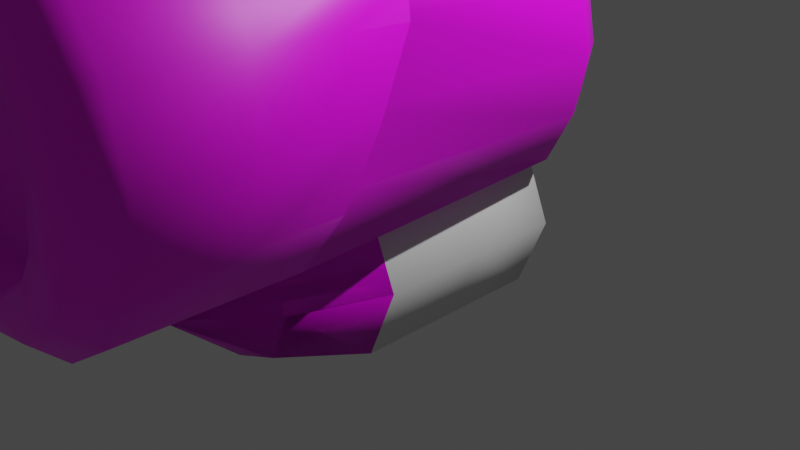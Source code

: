 # Source: MortarShell.blend  (saved by Blender 2.80.75; exported with 4.5.12 LTS)
import bpy
from mathutils import Matrix  # noqa: F401  (used for matrix-valued properties, if any)

bpy.ops.wm.read_factory_settings(use_empty=True)
scene = bpy.context.scene
scene.name = 'Scene'

# ---- collections
col_collection = bpy.data.collections.new('Collection'); scene.collection.children.link(col_collection)

# ---- images (referenced by path relative to the original .blend; pixels are not part of the script)
import os
ASSET_DIR = os.environ.get("B2B_ASSET_DIR", "")  # directory of the original .blend (textures are referenced by path, not embedded)
HERE = os.path.dirname(os.path.abspath(__file__))  # packed textures are extracted next to this script under _unpacked/

def load_image(name, relpath, width, height, colorspace="sRGB"):
    """Load a texture the original file referenced (path relative to the .blend, or extracted next to this script)."""
    p = next((c for c in (os.path.join(HERE, relpath), os.path.join(ASSET_DIR, relpath)) if relpath and os.path.exists(c)), "")
    if p:
        img = bpy.data.images.load(p, check_existing=True)
        img.name = name
    else:  # same state as the original file: an image datablock whose file is absent (Cycles renders it pink)
        img = bpy.data.images.new(name, width, height)
        img.source = "FILE"
        img.filepath = "//" + (relpath or name)
    img.colorspace_settings.name = colorspace
    return img
img_cannon_png = load_image('cannon.png', 'cannon.png', 1024, 1024, 'sRGB')
img_mortarshell_png = load_image('MortarShell.png', 'MortarShell.png', 1024, 1024, 'sRGB')

# ---- materials (node trees are filled in below, after node groups)
mat_cannon = bpy.data.materials.new('Cannon')
mat_cannon.use_transparent_shadow = False
mat_cannon.roughness = 0.5
mat_material = bpy.data.materials.new('Material')
mat_material.alpha_threshold = 0.0
mat_material.use_transparent_shadow = False
mat_material.line_color = (0.0, 0.0, 0.0, 1.0)

# ---- material node trees
mat_cannon.use_nodes = True; mat_cannon.node_tree.nodes.clear()
_N = mat_cannon.node_tree.nodes; _L = mat_cannon.node_tree.links
n0 = _N.new('ShaderNodeOutputMaterial'); n0.name = 'Material Output'; n0.location = (300, 300)
n1 = _N.new('ShaderNodeBsdfPrincipled'); n1.name = 'Principled BSDF'; n1.location = (10, 300)
n1.distribution = 'GGX'
n1.subsurface_method = 'BURLEY'
n1.inputs[3].default_value = 1.45
n1.inputs[27].default_value = (0.0, 0.0, 0.0, 1.0)
n1.inputs[28].default_value = 1.0
n2 = _N.new('ShaderNodeNormalMap'); n2.name = 'Normal Map'; n2.location = (-300, -300)
n2.label = 'Normal/Map'
n2.inputs[0].default_value = 0.14
n3 = _N.new('ShaderNodeTexImage'); n3.name = 'Image Texture'; n3.location = (-300, 600)
n3.image = img_cannon_png
_L.new(n1.outputs[0], n0.inputs[0])
_L.new(n2.outputs[0], n1.inputs[5])
_L.new(n3.outputs[0], n1.inputs[0])
n0.is_active_output = True
mat_material.use_nodes = True; mat_material.node_tree.nodes.clear()
_N = mat_material.node_tree.nodes; _L = mat_material.node_tree.links
n0 = _N.new('ShaderNodeOutputMaterial'); n0.name = 'Material Output'; n0.location = (300, 300)
n1 = _N.new('ShaderNodeBsdfPrincipled'); n1.name = 'Principled BSDF'; n1.location = (10, 300)
n1.distribution = 'GGX'
n1.subsurface_method = 'BURLEY'
n1.inputs[2].default_value = 0.4
n1.inputs[3].default_value = 1.45
n1.inputs[27].default_value = (0.0, 0.0, 0.0, 1.0)
n1.inputs[28].default_value = 1.0
n2 = _N.new('ShaderNodeTexImage'); n2.name = 'Image Texture'; n2.location = (-280, 280)
n2.image = img_mortarshell_png
_L.new(n1.outputs[0], n0.inputs[0])
_L.new(n2.outputs[0], n1.inputs[0])
n0.is_active_output = True

# ---- world
world_world = bpy.data.worlds.new('World'); scene.world = world_world
world_world.use_nodes = True; world_world.node_tree.nodes.clear()
_N = world_world.node_tree.nodes; _L = world_world.node_tree.links
n0 = _N.new('ShaderNodeOutputWorld'); n0.name = 'World Output'; n0.location = (300, 300)
n1 = _N.new('ShaderNodeBackground'); n1.name = 'Background'; n1.location = (10, 300)
n1.inputs[0].default_value = (0.05088, 0.05088, 0.05088, 1.0)
_L.new(n1.outputs[0], n0.inputs[0])
n0.is_active_output = True
world_world.color = (0.05088, 0.05088, 0.05088)
world_world.use_sun_shadow = False
world_world.sun_shadow_jitter_overblur = 0.0

# ---- cameras
cam_camera = bpy.data.cameras.new('Camera')
cam_camera.clip_end = 100.0
cam_camera.ortho_scale = 7.314

# ---- lights
light_light = bpy.data.lights.new('Light', 'POINT')
light_light.transmission_factor = 0.0
light_light.energy = 1000.0
light_light.shadow_soft_size = 0.1
light_light.shadow_maximum_resolution = 0.006
light_light.use_absolute_resolution = True

# ---- meshes
me_cylinder = bpy.data.meshes.new('Cylinder')
me_cylinder.from_pydata([(3.885e-09, -1.087, -1.087), (-0.7686, 1.0, -0.7686), (0.7686, -1.087, -0.7686), (-1.087, 1.0, -7.52e-08), (1.087, -1.087, 1.286e-07), (-0.7686, 1.0, 0.7686), (0.7686, -1.087, 0.7686), (-1.105e-07, 1.0, 1.087), (-9.114e-08, -1.087, 1.087), (0.7686, 1.0, 0.7686), (-0.7686, -1.087, 0.7686), (1.087, 1.0, -1.041e-08), (-1.087, -1.087, -9.713e-10), (0.7686, 1.0, -0.7686), (-0.7686, -1.087, -0.7686), (-1.55e-08, 1.0, -1.087), (-7.352e-09, -2.03, -0.7301), (0.5163, -2.03, -0.5163), (0.7301, -2.03, 1.045e-07), (0.5163, -2.03, 0.5163), (-7.118e-08, -2.03, 0.7301), (-0.5163, -2.03, 0.5163), (-0.7301, -2.03, 1.743e-08), (-0.5163, -2.03, -0.5163), (-4.182e-08, -2.854, -9.68e-08), (3.885e-09, -1.192e-07, -1.087), (0.7686, 0.0, -0.7686), (1.087, 0.0, 6.381e-08), (0.7686, 1.192e-07, 0.7686), (-9.114e-08, 1.192e-07, 1.087), (-0.7686, 0.0, 0.7686), (-1.087, 0.0, -9.713e-10), (-0.7686, 0.0, -0.7686)], [], [(32, 31, 3, 1), (26, 25, 15, 13), (25, 32, 1, 15), (31, 30, 5, 3), (27, 26, 13, 11), (29, 28, 9, 7), (3, 5, 7, 9, 11, 13, 15, 1), (28, 27, 11, 9), (2, 4, 18, 17), (12, 14, 23, 22), (16, 24, 23), (6, 8, 20, 19), (10, 12, 22, 21), (20, 24, 19), (18, 24, 17), (22, 24, 21), (8, 10, 21, 20), (14, 0, 16, 23), (0, 2, 17, 16), (4, 6, 19, 18), (19, 24, 18), (17, 24, 16), (21, 24, 20), (23, 24, 22), (30, 29, 7, 5), (14, 32, 25, 0), (12, 31, 32, 14), (10, 30, 31, 12), (8, 29, 30, 10), (6, 28, 29, 8), (4, 27, 28, 6), (2, 26, 27, 4), (0, 25, 26, 2)])
me_cylinder.polygons.foreach_set('use_smooth', [True] * 33)
_uv = me_cylinder.uv_layers.new(name='UVMap')
_uv.uv.foreach_set('vector', [0.125, 0.75, 0.25, 0.75, 0.25, 0.75, 0.125, 0.75, 0.875, 0.75, 1.0, 0.75, 1.0, 0.75, 0.875, 0.75, 0.0, 0.75, 0.125, 0.75, 0.125, 0.75, 0.0, 0.75, 0.25, 0.75, 0.375, 0.75, 0.375, 0.75, 0.25, 0.75, 0.75, 0.75, 0.875, 0.75, 0.875, 0.75, 0.75, 0.75, 0.5, 0.75, 0.625, 0.75, 0.625, 0.75, 0.5, 0.75, 0.25, 0.75, 0.375, 0.75, 0.5, 0.75, 0.625, 0.75, 0.75, 0.75, 0.875, 0.75, 0.0, 0.75, 0.125, 0.75, 0.625, 0.75, 0.75, 0.75, 0.75, 0.75, 0.625, 0.75, 0.875, 0.5, 0.75, 0.5, 0.75, 0.5, 0.875, 0.5, 0.25, 0.5, 0.125, 0.5, 0.125, 0.5, 0.25, 0.5, 0.75, 0.49, 0.75, 0.25, 0.5803, 0.4197, 0.625, 0.5, 0.5, 0.5, 0.5, 0.5, 0.625, 0.5, 0.375, 0.5, 0.25, 0.5, 0.25, 0.5, 0.375, 0.5, 0.75, 0.01, 0.75, 0.25, 0.9197, 0.08029, 0.99, 0.25, 0.75, 0.25, 0.9197, 0.4197, 0.51, 0.25, 0.75, 0.25, 0.5803, 0.08029, 0.5, 0.5, 0.375, 0.5, 0.375, 0.5, 0.5, 0.5, 0.125, 0.5, 0.0, 0.5, 0.0, 0.5, 0.125, 0.5, 1.0, 0.5, 0.875, 0.5, 0.875, 0.5, 1.0, 0.5, 0.75, 0.5, 0.625, 0.5, 0.625, 0.5, 0.75, 0.5, 0.9197, 0.08029, 0.75, 0.25, 0.99, 0.25, 0.9197, 0.4197, 0.75, 0.25, 0.75, 0.49, 0.5803, 0.08029, 0.75, 0.25, 0.75, 0.01, 0.5803, 0.4197, 0.75, 0.25, 0.51, 0.25, 0.375, 0.75, 0.5, 0.75, 0.5, 0.75, 0.375, 0.75, 0.125, 0.5, 0.125, 0.75, 0.0, 0.75, 0.0, 0.5, 0.25, 0.5, 0.25, 0.75, 0.125, 0.75, 0.125, 0.5, 0.375, 0.5, 0.375, 0.75, 0.25, 0.75, 0.25, 0.5, 0.5, 0.5, 0.5, 0.75, 0.375, 0.75, 0.375, 0.5, 0.625, 0.5, 0.625, 0.75, 0.5, 0.75, 0.5, 0.5, 0.75, 0.5, 0.75, 0.75, 0.625, 0.75, 0.625, 0.5, 0.875, 0.5, 0.875, 0.75, 0.75, 0.75, 0.75, 0.5, 1.0, 0.5, 1.0, 0.75, 0.875, 0.75, 0.875, 0.5])
me_cylinder.use_remesh_preserve_volume = False
me_cylinder.use_remesh_preserve_attributes = False
me_cylinder.use_mirror_vertex_groups = False
me_cylinder.update()
me_cylinder_001 = bpy.data.meshes.new('Cylinder.001')
me_cylinder_001.from_pydata([(0.7122, -3.974, 0.4015), (0.302, 1.464, 1.044), (1.316, -3.974, 0.8049), (0.5913, 1.464, 1.238), (1.719, -3.974, 1.409), (0.7846, 1.464, 1.527), (1.861, -3.974, 2.121), (0.8525, 1.464, 1.868), (1.719, -3.974, 2.833), (0.7846, 1.464, 2.21), (1.316, -3.974, 3.437), (0.5913, 1.464, 2.499), (0.7122, -3.974, 3.84), (0.302, 1.464, 2.692), (0.6096, -4.261, 0.649), (1.126, -4.261, 0.9943), (1.472, -4.261, 1.511), (1.593, -4.261, 2.121), (1.472, -4.261, 2.73), (1.126, -4.261, 3.247), (0.6096, -4.261, 3.592), (0.4531, -3.903, 1.027), (0.8372, -3.903, 1.284), (1.094, -3.903, 1.668), (1.184, -3.903, 2.121), (1.094, -3.903, 2.574), (0.8372, -3.903, 2.958), (0.4531, -3.903, 3.215), (0.5578, 0.9021, 0.4268), (1.125, 0.8969, 0.7399), (1.402, 0.9021, 1.271), (1.521, 0.9021, 1.868), (1.402, 0.9021, 2.465), (1.064, 0.9021, 2.972), (0.5578, 0.9021, 3.31), (0.4712, 1.271, 0.6359), (0.904, 1.271, 0.9251), (1.193, 1.271, 1.358), (1.295, 1.271, 1.868), (1.193, 1.271, 2.379), (0.904, 1.271, 2.811), (0.4712, 1.271, 3.101), (0.4957, -4.362, 0.924), (0.4531, -4.285, 1.027), (0.916, -4.362, 1.205), (0.8372, -4.285, 1.284), (1.197, -4.362, 1.625), (1.094, -4.285, 1.668), (1.295, -4.362, 2.121), (1.184, -4.285, 2.121), (1.197, -4.362, 2.616), (1.094, -4.285, 2.574), (0.916, -4.362, 3.037), (0.8372, -4.285, 2.958), (0.4957, -4.362, 3.318), (0.4531, -4.285, 3.215), (1.316, -2.271, 0.7698), (1.108, -0.9812, 3.204), (1.412, -1.506, 2.702), (1.515, -1.931, 2.047), (1.409, -2.173, 1.372), (1.719, -2.173, 1.372), (1.861, -1.931, 2.047), (1.719, -1.506, 2.702), (0.6915, -2.283, 0.4103), (0.6013, -0.9345, 3.577), (0.7018, -3.129, 0.4059), (1.719, -3.043, 1.382), (1.861, -2.976, 2.084), (1.719, -2.907, 2.793), (0.6567, -2.822, 3.834), (1.316, -3.108, 0.7874), (1.212, -2.837, 3.455), (-1.421e-14, -3.974, 0.2598), (-1.421e-14, 1.464, 0.9766), (-0.7122, -3.974, 0.4015), (-0.302, 1.464, 1.044), (-1.316, -3.974, 0.8049), (-0.5913, 1.464, 1.238), (-1.719, -3.974, 1.409), (-0.7846, 1.464, 1.527), (-1.861, -3.974, 2.121), (-0.8525, 1.464, 1.868), (-1.719, -3.974, 2.833), (-0.7846, 1.464, 2.21), (-1.316, -3.974, 3.437), (-0.5913, 1.464, 2.499), (-0.7122, -3.974, 3.84), (-0.302, 1.464, 2.692), (-1.421e-14, -3.974, 3.982), (-1.421e-14, 1.464, 2.76), (-1.421e-14, -4.261, 0.5278), (-0.6096, -4.261, 0.649), (-1.126, -4.261, 0.9943), (-1.472, -4.261, 1.511), (-1.593, -4.261, 2.121), (-1.472, -4.261, 2.73), (-1.126, -4.261, 3.247), (-0.6096, -4.261, 3.592), (-1.421e-14, -4.261, 3.714), (-1.421e-14, -3.903, 0.9367), (-0.4531, -3.903, 1.027), (-0.8372, -3.903, 1.284), (-1.094, -3.903, 1.668), (-1.184, -3.903, 2.121), (-1.094, -3.903, 2.574), (-0.8372, -3.903, 2.958), (-0.4531, -3.903, 3.215), (-1.421e-14, -3.903, 3.305), (-1.421e-14, 0.9021, 0.3081), (-0.5578, 0.9021, 0.4268), (-1.125, 0.8969, 0.7399), (-1.402, 0.9021, 1.271), (-1.521, 0.9021, 1.868), (-1.402, 0.9021, 2.465), (-1.064, 0.9021, 2.972), (-0.5578, 0.9021, 3.31), (-1.42e-14, 0.9021, 3.428), (-0.4712, 1.271, 0.6359), (-1.421e-14, 1.271, 0.5344), (-0.904, 1.271, 0.9251), (-1.193, 1.271, 1.358), (-1.295, 1.271, 1.868), (-1.193, 1.271, 2.379), (-0.904, 1.271, 2.811), (-0.4712, 1.271, 3.101), (-1.421e-14, 1.271, 3.202), (-1.421e-14, -4.285, 0.9367), (-1.421e-14, -4.362, 0.8254), (-0.4957, -4.362, 0.924), (-0.4531, -4.285, 1.027), (-0.916, -4.362, 1.205), (-0.8372, -4.285, 1.284), (-1.197, -4.362, 1.625), (-1.094, -4.285, 1.668), (-1.295, -4.362, 2.121), (-1.184, -4.285, 2.121), (-1.197, -4.362, 2.616), (-1.094, -4.285, 2.574), (-0.916, -4.362, 3.037), (-0.8372, -4.285, 2.958), (-0.4957, -4.362, 3.318), (-0.4531, -4.285, 3.215), (-1.421e-14, -4.362, 3.416), (-1.421e-14, -4.285, 3.305), (-1.316, -2.271, 0.7698), (-1.108, -0.9812, 3.204), (-1.412, -1.506, 2.702), (-1.515, -1.931, 2.047), (-1.409, -2.173, 1.372), (-1.719, -2.173, 1.372), (-1.861, -1.931, 2.047), (-1.719, -1.506, 2.702), (-0.6915, -2.283, 0.4103), (-1.421e-14, -2.297, 0.2764), (-0.6013, -0.9345, 3.577), (-1.421e-14, -0.9278, 3.699), (-0.7018, -3.129, 0.4059), (-1.719, -3.043, 1.382), (-1.861, -2.976, 2.084), (-1.719, -2.907, 2.793), (-0.6567, -2.822, 3.834), (-1.412e-14, -2.819, 3.966), (-1.316, -3.108, 0.7874), (-1.212, -2.837, 3.455), (-1.421e-14, -3.136, 0.2681)], [], [(109, 119, 35, 28), (28, 35, 36, 29), (29, 36, 37, 30), (30, 37, 38, 31), (31, 38, 39, 32), (32, 39, 40, 33), (33, 40, 41, 34), (34, 41, 126, 117), (1, 74, 90, 13, 11, 9, 7, 5, 3), (0, 2, 15, 14), (10, 12, 20, 19), (6, 8, 18, 17), (2, 4, 16, 15), (12, 89, 99, 20), (73, 0, 14, 91), (8, 10, 19, 18), (4, 6, 17, 16), (45, 47, 23, 22), (47, 49, 24, 23), (49, 51, 25, 24), (51, 53, 26, 25), (53, 55, 27, 26), (55, 144, 108, 27), (42, 128, 91, 14), (52, 50, 18, 19), (54, 52, 19, 20), (143, 54, 20, 99), (43, 45, 22, 21), (44, 42, 14, 15), (46, 44, 15, 16), (48, 46, 16, 17), (50, 48, 17, 18), (70, 65, 156, 162), (72, 57, 65, 70), (69, 63, 57, 72), (68, 62, 63, 69), (67, 61, 62, 68), (71, 56, 61, 67), (66, 64, 56, 71), (165, 154, 64, 66), (74, 1, 35, 119), (1, 3, 36, 35), (3, 5, 37, 36), (5, 7, 38, 37), (7, 9, 39, 38), (9, 11, 40, 39), (11, 13, 41, 40), (13, 90, 126, 41), (128, 42, 43, 127), (42, 44, 45, 43), (44, 46, 47, 45), (46, 48, 49, 47), (48, 50, 51, 49), (50, 52, 53, 51), (52, 54, 55, 53), (54, 143, 144, 55), (59, 60, 30, 31), (58, 59, 31, 32), (57, 58, 32, 33), (60, 56, 29, 30), (127, 43, 21, 100), (108, 100, 21, 22, 23, 24, 25, 26, 27), (57, 63, 58), (63, 62, 59, 58), (62, 61, 60, 59), (61, 56, 60), (56, 64, 28, 29), (64, 154, 109, 28), (156, 65, 34, 117), (65, 57, 33, 34), (73, 165, 66, 0), (0, 66, 71, 2), (2, 71, 67, 4), (4, 67, 68, 6), (6, 68, 69, 8), (8, 69, 72, 10), (10, 72, 70, 12), (12, 70, 162, 89), (109, 110, 118, 119), (110, 111, 120, 118), (111, 112, 121, 120), (112, 113, 122, 121), (113, 114, 123, 122), (114, 115, 124, 123), (115, 116, 125, 124), (116, 117, 126, 125), (76, 78, 80, 82, 84, 86, 88, 90, 74), (75, 92, 93, 77), (85, 97, 98, 87), (81, 95, 96, 83), (77, 93, 94, 79), (87, 98, 99, 89), (73, 91, 92, 75), (83, 96, 97, 85), (79, 94, 95, 81), (132, 102, 103, 134), (134, 103, 104, 136), (136, 104, 105, 138), (138, 105, 106, 140), (140, 106, 107, 142), (142, 107, 108, 144), (129, 92, 91, 128), (139, 97, 96, 137), (141, 98, 97, 139), (143, 99, 98, 141), (130, 101, 102, 132), (131, 93, 92, 129), (133, 94, 93, 131), (135, 95, 94, 133), (137, 96, 95, 135), (161, 162, 156, 155), (164, 161, 155, 146), (160, 164, 146, 152), (159, 160, 152, 151), (158, 159, 151, 150), (163, 158, 150, 145), (157, 163, 145, 153), (165, 157, 153, 154), (74, 119, 118, 76), (76, 118, 120, 78), (78, 120, 121, 80), (80, 121, 122, 82), (82, 122, 123, 84), (84, 123, 124, 86), (86, 124, 125, 88), (88, 125, 126, 90), (128, 127, 130, 129), (129, 130, 132, 131), (131, 132, 134, 133), (133, 134, 136, 135), (135, 136, 138, 137), (137, 138, 140, 139), (139, 140, 142, 141), (141, 142, 144, 143), (148, 113, 112, 149), (147, 114, 113, 148), (146, 115, 114, 147), (149, 112, 111, 145), (127, 100, 101, 130), (108, 107, 106, 105, 104, 103, 102, 101, 100), (146, 147, 152), (152, 147, 148, 151), (151, 148, 149, 150), (150, 149, 145), (145, 111, 110, 153), (153, 110, 109, 154), (156, 117, 116, 155), (155, 116, 115, 146), (73, 75, 157, 165), (75, 77, 163, 157), (77, 79, 158, 163), (79, 81, 159, 158), (81, 83, 160, 159), (83, 85, 164, 160), (85, 87, 161, 164), (87, 89, 162, 161)])
me_cylinder_001.polygons.foreach_set('use_smooth', [True] * 156)
_uv = me_cylinder_001.uv_layers.new(name='UVMap')
_uv.uv.foreach_set('vector', [1.0, 0.9583, 1.0, 1.0, 0.9375, 1.0, 0.9375, 0.9583, 0.9375, 0.9583, 0.9375, 1.0, 0.875, 1.0, 0.875, 0.9583, 0.875, 0.9583, 0.875, 1.0, 0.8125, 1.0, 0.8125, 0.9583, 0.8125, 0.9583, 0.8125, 1.0, 0.75, 1.0, 0.75, 0.9583, 0.75, 0.9583, 0.75, 1.0, 0.6875, 1.0, 0.6875, 0.9583, 0.6875, 0.9583, 0.6875, 1.0, 0.625, 1.0, 0.625, 0.9583, 0.625, 0.9583, 0.625, 1.0, 0.5625, 1.0, 0.5625, 0.9583, 0.5625, 0.9583, 0.5625, 1.0, 0.5, 1.0, 0.5, 0.9583, 0.3114, 0.3982, 0.25, 0.4104, 0.25, 0.08956, 0.3114, 0.1018, 0.3634, 0.1366, 0.3982, 0.1886, 0.4104, 0.25, 0.3982, 0.3114, 0.3634, 0.3634, 0.9375, 0.5, 0.875, 0.5, 0.875, 0.5, 0.9375, 0.5, 0.625, 0.5, 0.5625, 0.5, 0.5625, 0.5, 0.625, 0.5, 0.75, 0.5, 0.6875, 0.5, 0.6875, 0.5, 0.75, 0.5, 0.875, 0.5, 0.8125, 0.5, 0.8125, 0.5, 0.875, 0.5, 0.5625, 0.5, 0.5, 0.5, 0.5, 0.5, 0.5625, 0.5, 1.0, 0.5, 0.9375, 0.5, 0.9375, 0.5, 1.0, 0.5, 0.6875, 0.5, 0.625, 0.5, 0.625, 0.5, 0.6875, 0.5, 0.8125, 0.5, 0.75, 0.5, 0.75, 0.5, 0.8125, 0.5, 0.8897, 0.3897, 0.9326, 0.3256, 0.9326, 0.3256, 0.8897, 0.3897, 0.9326, 0.3256, 0.9476, 0.25, 0.9476, 0.25, 0.9326, 0.3256, 0.9476, 0.25, 0.9326, 0.1744, 0.9326, 0.1744, 0.9476, 0.25, 0.9326, 0.1744, 0.8897, 0.1103, 0.8897, 0.1103, 0.9326, 0.1744, 0.8897, 0.1103, 0.8256, 0.06743, 0.8256, 0.06743, 0.8897, 0.1103, 0.8256, 0.06743, 0.75, 0.05239, 0.75, 0.05239, 0.8256, 0.06743, 0.83, 0.4432, 0.75, 0.4592, 0.75, 0.49, 0.8418, 0.4717, 0.8979, 0.1021, 0.9432, 0.17, 0.9717, 0.1582, 0.9197, 0.08029, 0.83, 0.05677, 0.8979, 0.1021, 0.9197, 0.08029, 0.8418, 0.02827, 0.75, 0.04085, 0.83, 0.05677, 0.8418, 0.02827, 0.75, 0.01, 0.8256, 0.4326, 0.8897, 0.3897, 0.8897, 0.3897, 0.8256, 0.4326, 0.8979, 0.3979, 0.83, 0.4432, 0.8418, 0.4717, 0.9197, 0.4197, 0.9432, 0.33, 0.8979, 0.3979, 0.9197, 0.4197, 0.9717, 0.3418, 0.9592, 0.25, 0.9432, 0.33, 0.9717, 0.3418, 0.99, 0.25, 0.9432, 0.17, 0.9592, 0.25, 0.99, 0.25, 0.9717, 0.1582, 0.5625, 0.6646, 0.5625, 0.8292, 0.5, 0.8282, 0.5, 0.6641, 0.625, 0.6649, 0.625, 0.8297, 0.5625, 0.8292, 0.5625, 0.6646, 0.6875, 0.6255, 0.6875, 0.7509, 0.625, 0.8297, 0.625, 0.6649, 0.75, 0.596, 0.75, 0.6921, 0.6875, 0.7509, 0.6875, 0.6255, 0.8125, 0.585, 0.8125, 0.67, 0.75, 0.6921, 0.75, 0.596, 0.875, 0.5808, 0.875, 0.6616, 0.8125, 0.67, 0.8125, 0.585, 0.9375, 0.58, 0.9375, 0.66, 0.875, 0.6616, 0.875, 0.5808, 1.0, 0.5788, 1.0, 0.6576, 0.9375, 0.66, 0.9375, 0.58, 0.25, 0.4104, 0.3114, 0.3982, 0.3418, 0.4717, 0.25, 0.49, 0.3114, 0.3982, 0.3634, 0.3634, 0.4197, 0.4197, 0.3418, 0.4717, 0.3634, 0.3634, 0.3982, 0.3114, 0.4717, 0.3418, 0.4197, 0.4197, 0.3982, 0.3114, 0.4104, 0.25, 0.49, 0.25, 0.4717, 0.3418, 0.4104, 0.25, 0.3982, 0.1886, 0.4717, 0.1582, 0.49, 0.25, 0.3982, 0.1886, 0.3634, 0.1366, 0.4197, 0.08029, 0.4717, 0.1582, 0.3634, 0.1366, 0.3114, 0.1018, 0.3418, 0.02827, 0.4197, 0.08029, 0.3114, 0.1018, 0.25, 0.08956, 0.25, 0.01, 0.3418, 0.02827, 0.75, 0.4592, 0.83, 0.4432, 0.8256, 0.4326, 0.75, 0.4476, 0.83, 0.4432, 0.8979, 0.3979, 0.8897, 0.3897, 0.8256, 0.4326, 0.8979, 0.3979, 0.9432, 0.33, 0.9326, 0.3256, 0.8897, 0.3897, 0.9432, 0.33, 0.9592, 0.25, 0.9476, 0.25, 0.9326, 0.3256, 0.9592, 0.25, 0.9432, 0.17, 0.9326, 0.1744, 0.9476, 0.25, 0.9432, 0.17, 0.8979, 0.1021, 0.8897, 0.1103, 0.9326, 0.1744, 0.8979, 0.1021, 0.83, 0.05677, 0.8256, 0.06743, 0.8897, 0.1103, 0.83, 0.05677, 0.75, 0.04085, 0.75, 0.05239, 0.8256, 0.06743, 0.75, 0.6921, 0.8125, 0.67, 0.8125, 0.9583, 0.75, 0.9583, 0.6875, 0.7509, 0.75, 0.6921, 0.75, 0.9583, 0.6875, 0.9583, 0.625, 0.8297, 0.6875, 0.7509, 0.6875, 0.9583, 0.625, 0.9583, 0.8125, 0.67, 0.875, 0.6616, 0.875, 0.9583, 0.8125, 0.9583, 0.75, 0.4476, 0.8256, 0.4326, 0.8256, 0.4326, 0.75, 0.4476, 0.75, 0.05239, 0.75, 0.4476, 0.8256, 0.4326, 0.8897, 0.3897, 0.9326, 0.3256, 0.9476, 0.25, 0.9326, 0.1744, 0.8897, 0.1103, 0.8256, 0.06743, 0.625, 0.8297, 0.6875, 0.7509, 0.6875, 0.7509, 0.6875, 0.7509, 0.75, 0.6921, 0.75, 0.6921, 0.6875, 0.7509, 0.75, 0.6921, 0.8125, 0.67, 0.8125, 0.67, 0.75, 0.6921, 0.8125, 0.67, 0.875, 0.6616, 0.8125, 0.67, 0.875, 0.6616, 0.9375, 0.66, 0.9375, 0.9583, 0.875, 0.9583, 0.9375, 0.66, 1.0, 0.6576, 1.0, 0.9583, 0.9375, 0.9583, 0.5, 0.8282, 0.5625, 0.8292, 0.5625, 0.9583, 0.5, 0.9583, 0.5625, 0.8292, 0.625, 0.8297, 0.625, 0.9583, 0.5625, 0.9583, 1.0, 0.5, 1.0, 0.5788, 0.9375, 0.58, 0.9375, 0.5, 0.9375, 0.5, 0.9375, 0.58, 0.875, 0.5808, 0.875, 0.5, 0.875, 0.5, 0.875, 0.5808, 0.8125, 0.585, 0.8125, 0.5, 0.8125, 0.5, 0.8125, 0.585, 0.75, 0.596, 0.75, 0.5, 0.75, 0.5, 0.75, 0.596, 0.6875, 0.6255, 0.6875, 0.5, 0.6875, 0.5, 0.6875, 0.6255, 0.625, 0.6649, 0.625, 0.5, 0.625, 0.5, 0.625, 0.6649, 0.5625, 0.6646, 0.5625, 0.5, 0.5625, 0.5, 0.5625, 0.6646, 0.5, 0.6641, 0.5, 0.5, 1.0, 0.9583, 0.9375, 0.9583, 0.9375, 1.0, 1.0, 1.0, 0.9375, 0.9583, 0.875, 0.9583, 0.875, 1.0, 0.9375, 1.0, 0.875, 0.9583, 0.8125, 0.9583, 0.8125, 1.0, 0.875, 1.0, 0.8125, 0.9583, 0.75, 0.9583, 0.75, 1.0, 0.8125, 1.0, 0.75, 0.9583, 0.6875, 0.9583, 0.6875, 1.0, 0.75, 1.0, 0.6875, 0.9583, 0.625, 0.9583, 0.625, 1.0, 0.6875, 1.0, 0.625, 0.9583, 0.5625, 0.9583, 0.5625, 1.0, 0.625, 1.0, 0.5625, 0.9583, 0.5, 0.9583, 0.5, 1.0, 0.5625, 1.0, 0.3114, 0.3982, 0.3634, 0.3634, 0.3982, 0.3114, 0.4104, 0.25, 0.3982, 0.1886, 0.3634, 0.1366, 0.3114, 0.1018, 0.25, 0.08956, 0.25, 0.4104, 0.9375, 0.5, 0.9375, 0.5, 0.875, 0.5, 0.875, 0.5, 0.625, 0.5, 0.625, 0.5, 0.5625, 0.5, 0.5625, 0.5, 0.75, 0.5, 0.75, 0.5, 0.6875, 0.5, 0.6875, 0.5, 0.875, 0.5, 0.875, 0.5, 0.8125, 0.5, 0.8125, 0.5, 0.5625, 0.5, 0.5625, 0.5, 0.5, 0.5, 0.5, 0.5, 1.0, 0.5, 1.0, 0.5, 0.9375, 0.5, 0.9375, 0.5, 0.6875, 0.5, 0.6875, 0.5, 0.625, 0.5, 0.625, 0.5, 0.8125, 0.5, 0.8125, 0.5, 0.75, 0.5, 0.75, 0.5, 0.8897, 0.3897, 0.8897, 0.3897, 0.9326, 0.3256, 0.9326, 0.3256, 0.9326, 0.3256, 0.9326, 0.3256, 0.9476, 0.25, 0.9476, 0.25, 0.9476, 0.25, 0.9476, 0.25, 0.9326, 0.1744, 0.9326, 0.1744, 0.9326, 0.1744, 0.9326, 0.1744, 0.8897, 0.1103, 0.8897, 0.1103, 0.8897, 0.1103, 0.8897, 0.1103, 0.8256, 0.06743, 0.8256, 0.06743, 0.8256, 0.06743, 0.8256, 0.06743, 0.75, 0.05239, 0.75, 0.05239, 0.83, 0.4432, 0.8418, 0.4717, 0.75, 0.49, 0.75, 0.4592, 0.8979, 0.1021, 0.9197, 0.08029, 0.9717, 0.1582, 0.9432, 0.17, 0.83, 0.05677, 0.8418, 0.02827, 0.9197, 0.08029, 0.8979, 0.1021, 0.75, 0.04085, 0.75, 0.01, 0.8418, 0.02827, 0.83, 0.05677, 0.8256, 0.4326, 0.8256, 0.4326, 0.8897, 0.3897, 0.8897, 0.3897, 0.8979, 0.3979, 0.9197, 0.4197, 0.8418, 0.4717, 0.83, 0.4432, 0.9432, 0.33, 0.9717, 0.3418, 0.9197, 0.4197, 0.8979, 0.3979, 0.9592, 0.25, 0.99, 0.25, 0.9717, 0.3418, 0.9432, 0.33, 0.9432, 0.17, 0.9717, 0.1582, 0.99, 0.25, 0.9592, 0.25, 0.5625, 0.6646, 0.5, 0.6641, 0.5, 0.8282, 0.5625, 0.8292, 0.625, 0.6649, 0.5625, 0.6646, 0.5625, 0.8292, 0.625, 0.8297, 0.6875, 0.6255, 0.625, 0.6649, 0.625, 0.8297, 0.6875, 0.7509, 0.75, 0.596, 0.6875, 0.6255, 0.6875, 0.7509, 0.75, 0.6921, 0.8125, 0.585, 0.75, 0.596, 0.75, 0.6921, 0.8125, 0.67, 0.875, 0.5808, 0.8125, 0.585, 0.8125, 0.67, 0.875, 0.6616, 0.9375, 0.58, 0.875, 0.5808, 0.875, 0.6616, 0.9375, 0.66, 1.0, 0.5788, 0.9375, 0.58, 0.9375, 0.66, 1.0, 0.6576, 0.25, 0.4104, 0.25, 0.49, 0.3418, 0.4717, 0.3114, 0.3982, 0.3114, 0.3982, 0.3418, 0.4717, 0.4197, 0.4197, 0.3634, 0.3634, 0.3634, 0.3634, 0.4197, 0.4197, 0.4717, 0.3418, 0.3982, 0.3114, 0.3982, 0.3114, 0.4717, 0.3418, 0.49, 0.25, 0.4104, 0.25, 0.4104, 0.25, 0.49, 0.25, 0.4717, 0.1582, 0.3982, 0.1886, 0.3982, 0.1886, 0.4717, 0.1582, 0.4197, 0.08029, 0.3634, 0.1366, 0.3634, 0.1366, 0.4197, 0.08029, 0.3418, 0.02827, 0.3114, 0.1018, 0.3114, 0.1018, 0.3418, 0.02827, 0.25, 0.01, 0.25, 0.08956, 0.75, 0.4592, 0.75, 0.4476, 0.8256, 0.4326, 0.83, 0.4432, 0.83, 0.4432, 0.8256, 0.4326, 0.8897, 0.3897, 0.8979, 0.3979, 0.8979, 0.3979, 0.8897, 0.3897, 0.9326, 0.3256, 0.9432, 0.33, 0.9432, 0.33, 0.9326, 0.3256, 0.9476, 0.25, 0.9592, 0.25, 0.9592, 0.25, 0.9476, 0.25, 0.9326, 0.1744, 0.9432, 0.17, 0.9432, 0.17, 0.9326, 0.1744, 0.8897, 0.1103, 0.8979, 0.1021, 0.8979, 0.1021, 0.8897, 0.1103, 0.8256, 0.06743, 0.83, 0.05677, 0.83, 0.05677, 0.8256, 0.06743, 0.75, 0.05239, 0.75, 0.04085, 0.75, 0.6921, 0.75, 0.9583, 0.8125, 0.9583, 0.8125, 0.67, 0.6875, 0.7509, 0.6875, 0.9583, 0.75, 0.9583, 0.75, 0.6921, 0.625, 0.8297, 0.625, 0.9583, 0.6875, 0.9583, 0.6875, 0.7509, 0.8125, 0.67, 0.8125, 0.9583, 0.875, 0.9583, 0.875, 0.6616, 0.75, 0.4476, 0.75, 0.4476, 0.8256, 0.4326, 0.8256, 0.4326, 0.75, 0.05239, 0.8256, 0.06743, 0.8897, 0.1103, 0.9326, 0.1744, 0.9476, 0.25, 0.9326, 0.3256, 0.8897, 0.3897, 0.8256, 0.4326, 0.75, 0.4476, 0.625, 0.8297, 0.6875, 0.7509, 0.6875, 0.7509, 0.6875, 0.7509, 0.6875, 0.7509, 0.75, 0.6921, 0.75, 0.6921, 0.75, 0.6921, 0.75, 0.6921, 0.8125, 0.67, 0.8125, 0.67, 0.8125, 0.67, 0.8125, 0.67, 0.875, 0.6616, 0.875, 0.6616, 0.875, 0.9583, 0.9375, 0.9583, 0.9375, 0.66, 0.9375, 0.66, 0.9375, 0.9583, 1.0, 0.9583, 1.0, 0.6576, 0.5, 0.8282, 0.5, 0.9583, 0.5625, 0.9583, 0.5625, 0.8292, 0.5625, 0.8292, 0.5625, 0.9583, 0.625, 0.9583, 0.625, 0.8297, 1.0, 0.5, 0.9375, 0.5, 0.9375, 0.58, 1.0, 0.5788, 0.9375, 0.5, 0.875, 0.5, 0.875, 0.5808, 0.9375, 0.58, 0.875, 0.5, 0.8125, 0.5, 0.8125, 0.585, 0.875, 0.5808, 0.8125, 0.5, 0.75, 0.5, 0.75, 0.596, 0.8125, 0.585, 0.75, 0.5, 0.6875, 0.5, 0.6875, 0.6255, 0.75, 0.596, 0.6875, 0.5, 0.625, 0.5, 0.625, 0.6649, 0.6875, 0.6255, 0.625, 0.5, 0.5625, 0.5, 0.5625, 0.6646, 0.625, 0.6649, 0.5625, 0.5, 0.5, 0.5, 0.5, 0.6641, 0.5625, 0.6646])
me_cylinder_001.materials.append(mat_cannon)
me_cylinder_001.use_remesh_preserve_volume = False
me_cylinder_001.use_remesh_preserve_attributes = False
me_cylinder_001.use_mirror_vertex_groups = False
me_cylinder_001.update()
me_cylinder_001.normals_split_custom_set([tuple(v) for v in zip(*[iter([5.189e-09, 0.2687, -0.9632, 0.0, 0.7355, -0.6775, 0.2497, 0.7442, -0.6195, 0.3411, 0.2845, -0.896, 0.3411, 0.2845, -0.896, 0.2497, 0.7442, -0.6195, 0.4608, 0.7571, -0.4631, 0.7106, 0.2996, -0.6366, 0.7106, 0.2996, -0.6366, 0.4608, 0.7571, -0.4631, 0.6209, 0.7458, -0.2414, 0.9166, 0.2824, -0.283, 0.9166, 0.2824, -0.283, 0.6209, 0.7458, -0.2414, 0.6769, 0.7361, 5.142e-08, 0.9645, 0.264, -0.004357, 0.9645, 0.264, -0.004357, 0.6769, 0.7361, 5.142e-08, 0.6254, 0.7361, 0.259, 0.896, 0.2821, 0.3428, 0.896, 0.2821, 0.3428, 0.6254, 0.7361, 0.259, 0.4786, 0.7361, 0.4786, 0.6906, 0.3095, 0.6537, 0.6906, 0.3095, 0.6537, 0.4786, 0.7361, 0.4786, 0.2639, 0.7363, 0.623, 0.3752, 0.3291, 0.8666, 0.3752, 0.3291, 0.8666, 0.2639, 0.7363, 0.623, 0.0, 0.7355, 0.6775, 1.012e-08, 0.3344, 0.9424, 0.08947, 0.9737, -0.2095, -4.512e-10, 0.9729, -0.2312, 0.0, 0.9729, 0.2312, 0.08947, 0.9737, 0.2095, 0.1619, 0.9734, 0.1619, 0.2115, 0.9734, 0.08762, 0.2289, 0.9734, -2.195e-08, 0.2115, 0.9734, -0.08762, 0.1619, 0.9734, -0.1619, 0.3544, -0.3507, -0.8669, 0.6576, -0.3562, -0.6638, 0.3984, -0.8262, -0.3984, 0.2156, -0.8262, -0.5205, 0.6647, -0.333, 0.6688, 0.3641, -0.3405, 0.8669, 0.2156, -0.8262, 0.5205, 0.3984, -0.8262, 0.3984, 0.9361, -0.3518, 0.002266, 0.8643, -0.3401, 0.3707, 0.5205, -0.8262, 0.2156, 0.5634, -0.8262, -4.505e-08, 0.6576, -0.3562, -0.6638, 0.8633, -0.3568, -0.3568, 0.5205, -0.8262, -0.2156, 0.3984, -0.8262, -0.3984, 0.3641, -0.3405, 0.8669, 5.697e-08, -0.3455, 0.9384, -1.251e-09, -0.8262, 0.5634, 0.2156, -0.8262, 0.5205, 0.0, -0.348, -0.9375, 0.3544, -0.3507, -0.8669, 0.2156, -0.8262, -0.5205, 2.503e-09, -0.8262, -0.5634, 0.8643, -0.3401, 0.3707, 0.6647, -0.333, 0.6688, 0.3984, -0.8262, 0.3984, 0.5205, -0.8262, 0.2156, 0.8633, -0.3568, -0.3568, 0.9361, -0.3518, 0.002266, 0.5634, -0.8262, -4.505e-08, 0.5205, -0.8262, -0.2156, -0.6174, -0.4876, 0.6174, -0.8066, -0.4876, 0.3341, -0.6894, -0.6657, 0.2856, -0.5276, -0.6657, 0.5276, -0.8066, -0.4876, 0.3341, -0.8731, -0.4876, 3.091e-08, -0.7462, -0.6657, 6.585e-08, -0.6894, -0.6657, 0.2856, -0.8731, -0.4876, 3.091e-08, -0.8066, -0.4876, -0.3341, -0.6894, -0.6657, -0.2856, -0.7462, -0.6657, 6.585e-08, -0.8066, -0.4876, -0.3341, -0.6174, -0.4876, -0.6174, -0.5276, -0.6657, -0.5276, -0.6894, -0.6657, -0.2856, -0.6174, -0.4876, -0.6174, -0.3341, -0.4876, -0.8066, -0.2856, -0.6657, -0.6894, -0.5276, -0.6657, -0.5276, -0.3341, -0.4876, -0.8066, -5.151e-09, -0.4876, -0.8731, -6.883e-15, -0.6657, -0.7462, -0.2856, -0.6657, -0.6894, -0.03239, -0.9964, 0.07819, -2.643e-09, -0.9964, 0.08464, 2.503e-09, -0.8262, -0.5634, 0.2156, -0.8262, -0.5205, -0.05985, -0.9964, -0.05985, -0.07819, -0.9964, -0.03239, 0.5205, -0.8262, 0.2156, 0.3984, -0.8262, 0.3984, -0.03239, -0.9964, -0.07819, -0.05985, -0.9964, -0.05985, 0.3984, -0.8262, 0.3984, 0.2156, -0.8262, 0.5205, -2.643e-09, -0.9964, -0.08464, -0.03239, -0.9964, -0.07819, 0.2156, -0.8262, 0.5205, -1.251e-09, -0.8262, 0.5634, -0.3341, -0.4876, 0.8066, -0.6174, -0.4876, 0.6174, -0.5276, -0.6657, 0.5276, -0.2856, -0.6657, 0.6894, -0.05985, -0.9964, 0.05985, -0.03239, -0.9964, 0.07819, 0.2156, -0.8262, -0.5205, 0.3984, -0.8262, -0.3984, -0.07819, -0.9964, 0.03239, -0.05985, -0.9964, 0.05985, 0.3984, -0.8262, -0.3984, 0.5205, -0.8262, -0.2156, -0.08464, -0.9964, 7.93e-09, -0.07819, -0.9964, 0.03239, 0.5205, -0.8262, -0.2156, 0.5634, -0.8262, -4.505e-08, -0.07819, -0.9964, -0.03239, -0.08464, -0.9964, 7.93e-09, 0.5634, -0.8262, -4.505e-08, 0.5205, -0.8262, 0.2156, 0.3872, 0.08127, 0.9184, 0.3956, 0.1375, 0.9081, 4.843e-09, 0.1438, 0.9896, 5.374e-08, 0.07693, 0.997, 0.6752, 0.07747, 0.7336, 0.7265, 0.1393, 0.6729, 0.3956, 0.1375, 0.9081, 0.3872, 0.08127, 0.9184, 0.9049, 0.03981, 0.4238, 0.7539, 0.6569, 0.01038, 0.7265, 0.1393, 0.6729, 0.6752, 0.07747, 0.7336, 1.0, 0.001579, -0.000669, 0.7749, 0.5815, -0.2479, 0.7539, 0.6569, 0.01038, 0.9049, 0.03981, 0.4238, 0.9223, -0.008694, -0.3863, 0.6847, 0.5851, -0.4346, 0.7749, 0.5815, -0.2479, 1.0, 0.001579, -0.000669, 0.6942, -0.007587, -0.7197, 0.7198, 0.07927, -0.6897, 0.6847, 0.5851, -0.4346, 0.9223, -0.008694, -0.3863, 0.3662, 0.002676, -0.9305, 0.3547, 0.01012, -0.9349, 0.7198, 0.07927, -0.6897, 0.6942, -0.007587, -0.7197, 4.834e-09, 0.008761, -1.0, 0.0, 0.01024, -0.9999, 0.3547, 0.01012, -0.9349, 0.3662, 0.002676, -0.9305, -4.512e-10, 0.9729, -0.2312, 0.08947, 0.9737, -0.2095, 0.2497, 0.7442, -0.6195, 0.0, 0.7355, -0.6775, 0.08947, 0.9737, -0.2095, 0.1619, 0.9734, -0.1619, 0.4608, 0.7571, -0.4631, 0.2497, 0.7442, -0.6195, 0.1619, 0.9734, -0.1619, 0.2115, 0.9734, -0.08762, 0.6209, 0.7458, -0.2414, 0.4608, 0.7571, -0.4631, 0.2115, 0.9734, -0.08762, 0.2289, 0.9734, -2.195e-08, 0.6769, 0.7361, 5.142e-08, 0.6209, 0.7458, -0.2414, 0.2289, 0.9734, -2.195e-08, 0.2115, 0.9734, 0.08762, 0.6254, 0.7361, 0.259, 0.6769, 0.7361, 5.142e-08, 0.2115, 0.9734, 0.08762, 0.1619, 0.9734, 0.1619, 0.4786, 0.7361, 0.4786, 0.6254, 0.7361, 0.259, 0.1619, 0.9734, 0.1619, 0.08947, 0.9737, 0.2095, 0.2639, 0.7363, 0.623, 0.4786, 0.7361, 0.4786, 0.08947, 0.9737, 0.2095, 0.0, 0.9729, 0.2312, 0.0, 0.7355, 0.6775, 0.2639, 0.7363, 0.623, -2.643e-09, -0.9964, 0.08464, -0.03239, -0.9964, 0.07819, -0.3341, -0.4876, 0.8066, -7.727e-09, -0.4876, 0.8731, -0.03239, -0.9964, 0.07819, -0.05985, -0.9964, 0.05985, -0.6174, -0.4876, 0.6174, -0.3341, -0.4876, 0.8066, -0.05985, -0.9964, 0.05985, -0.07819, -0.9964, 0.03239, -0.8066, -0.4876, 0.3341, -0.6174, -0.4876, 0.6174, -0.07819, -0.9964, 0.03239, -0.08464, -0.9964, 7.93e-09, -0.8731, -0.4876, 3.091e-08, -0.8066, -0.4876, 0.3341, -0.08464, -0.9964, 7.93e-09, -0.07819, -0.9964, -0.03239, -0.8066, -0.4876, -0.3341, -0.8731, -0.4876, 3.091e-08, -0.07819, -0.9964, -0.03239, -0.05985, -0.9964, -0.05985, -0.6174, -0.4876, -0.6174, -0.8066, -0.4876, -0.3341, -0.05985, -0.9964, -0.05985, -0.03239, -0.9964, -0.07819, -0.3341, -0.4876, -0.8066, -0.6174, -0.4876, -0.6174, -0.03239, -0.9964, -0.07819, -2.643e-09, -0.9964, -0.08464, -5.151e-09, -0.4876, -0.8731, -0.3341, -0.4876, -0.8066, 0.6383, 0.6773, -0.3658, 0.641, 0.6893, -0.3376, 0.9166, 0.2824, -0.283, 0.9645, 0.264, -0.004357, 0.6835, 0.6472, -0.3376, 0.6383, 0.6773, -0.3658, 0.9645, 0.264, -0.004357, 0.896, 0.2821, 0.3428, 0.7265, 0.1393, 0.6729, 0.6835, 0.6472, -0.3376, 0.896, 0.2821, 0.3428, 0.6906, 0.3095, 0.6537, 0.641, 0.6893, -0.3376, 0.7198, 0.07927, -0.6897, 0.7106, 0.2996, -0.6366, 0.9166, 0.2824, -0.283, -7.727e-09, -0.4876, 0.8731, -0.3341, -0.4876, 0.8066, -0.2856, -0.6657, 0.6894, 0.0, -0.6657, 0.7462, -6.883e-15, -0.6657, -0.7462, 0.0, -0.6657, 0.7462, -0.2856, -0.6657, 0.6894, -0.5276, -0.6657, 0.5276, -0.6894, -0.6657, 0.2856, -0.7462, -0.6657, 6.585e-08, -0.6894, -0.6657, -0.2856, -0.5276, -0.6657, -0.5276, -0.2856, -0.6657, -0.6894, 0.7265, 0.1393, 0.6729, 0.7539, 0.6569, 0.01038, 0.6835, 0.6472, -0.3376, 0.7539, 0.6569, 0.01038, 0.7749, 0.5815, -0.2479, 0.6383, 0.6773, -0.3658, 0.6835, 0.6472, -0.3376, 0.7749, 0.5815, -0.2479, 0.6847, 0.5851, -0.4346, 0.641, 0.6893, -0.3376, 0.6383, 0.6773, -0.3658, 0.6847, 0.5851, -0.4346, 0.7198, 0.07927, -0.6897, 0.641, 0.6893, -0.3376, 0.7198, 0.07927, -0.6897, 0.3547, 0.01012, -0.9349, 0.3411, 0.2845, -0.896, 0.7106, 0.2996, -0.6366, 0.3547, 0.01012, -0.9349, 0.0, 0.01024, -0.9999, 5.189e-09, 0.2687, -0.9632, 0.3411, 0.2845, -0.896, 4.843e-09, 0.1438, 0.9896, 0.3956, 0.1375, 0.9081, 0.3752, 0.3291, 0.8666, 1.012e-08, 0.3344, 0.9424, 0.3956, 0.1375, 0.9081, 0.7265, 0.1393, 0.6729, 0.6906, 0.3095, 0.6537, 0.3752, 0.3291, 0.8666, 0.0, -0.348, -0.9375, 4.834e-09, 0.008761, -1.0, 0.3662, 0.002676, -0.9305, 0.3544, -0.3507, -0.8669, 0.3544, -0.3507, -0.8669, 0.3662, 0.002676, -0.9305, 0.6942, -0.007587, -0.7197, 0.6576, -0.3562, -0.6638, 0.6576, -0.3562, -0.6638, 0.6942, -0.007587, -0.7197, 0.9223, -0.008694, -0.3863, 0.8633, -0.3568, -0.3568, 0.8633, -0.3568, -0.3568, 0.9223, -0.008694, -0.3863, 1.0, 0.001579, -0.000669, 0.9361, -0.3518, 0.002266, 0.9361, -0.3518, 0.002266, 1.0, 0.001579, -0.000669, 0.9049, 0.03981, 0.4238, 0.8643, -0.3401, 0.3707, 0.8643, -0.3401, 0.3707, 0.9049, 0.03981, 0.4238, 0.6752, 0.07747, 0.7336, 0.6647, -0.333, 0.6688, 0.6647, -0.333, 0.6688, 0.6752, 0.07747, 0.7336, 0.3872, 0.08127, 0.9184, 0.3641, -0.3405, 0.8669, 0.3641, -0.3405, 0.8669, 0.3872, 0.08127, 0.9184, 5.374e-08, 0.07693, 0.997, 5.697e-08, -0.3455, 0.9384, 5.189e-09, 0.2687, -0.9632, -0.3411, 0.2845, -0.896, -0.2497, 0.7442, -0.6195, 0.0, 0.7355, -0.6775, -0.3411, 0.2845, -0.896, -0.7106, 0.2996, -0.6366, -0.4608, 0.7571, -0.4631, -0.2497, 0.7442, -0.6195, -0.7106, 0.2996, -0.6366, -0.9166, 0.2824, -0.283, -0.6209, 0.7458, -0.2414, -0.4608, 0.7571, -0.4631, -0.9166, 0.2824, -0.283, -0.9645, 0.264, -0.004357, -0.6769, 0.7361, 3.985e-08, -0.6209, 0.7458, -0.2414, -0.9645, 0.264, -0.004357, -0.896, 0.2821, 0.3428, -0.6254, 0.7361, 0.259, -0.6769, 0.7361, 3.985e-08, -0.896, 0.2821, 0.3428, -0.6906, 0.3095, 0.6537, -0.4786, 0.7361, 0.4786, -0.6254, 0.7361, 0.259, -0.6906, 0.3095, 0.6537, -0.3752, 0.3291, 0.8666, -0.2639, 0.7363, 0.623, -0.4786, 0.7361, 0.4786, -0.3752, 0.3291, 0.8666, 1.012e-08, 0.3344, 0.9424, 0.0, 0.7355, 0.6775, -0.2639, 0.7363, 0.623, -0.08947, 0.9737, -0.2095, -0.1619, 0.9734, -0.1619, -0.2115, 0.9734, -0.08762, -0.2289, 0.9734, 3.415e-08, -0.2115, 0.9734, 0.08762, -0.1619, 0.9734, 0.1619, -0.08947, 0.9737, 0.2095, 0.0, 0.9729, 0.2312, -4.512e-10, 0.9729, -0.2312, -0.3544, -0.3507, -0.8669, -0.2156, -0.8262, -0.5205, -0.3984, -0.8262, -0.3984, -0.6576, -0.3562, -0.6638, -0.6647, -0.333, 0.6688, -0.3984, -0.8262, 0.3984, -0.2156, -0.8262, 0.5205, -0.3641, -0.3405, 0.8669, -0.9361, -0.3518, 0.002266, -0.5634, -0.8262, -1.126e-07, -0.5205, -0.8262, 0.2156, -0.8643, -0.3401, 0.3707, -0.6576, -0.3562, -0.6638, -0.3984, -0.8262, -0.3984, -0.5205, -0.8262, -0.2156, -0.8633, -0.3568, -0.3568, -0.3641, -0.3405, 0.8669, -0.2156, -0.8262, 0.5205, -1.251e-09, -0.8262, 0.5634, 5.697e-08, -0.3455, 0.9384, 0.0, -0.348, -0.9375, 2.503e-09, -0.8262, -0.5634, -0.2156, -0.8262, -0.5205, -0.3544, -0.3507, -0.8669, -0.8643, -0.3401, 0.3707, -0.5205, -0.8262, 0.2156, -0.3984, -0.8262, 0.3984, -0.6647, -0.333, 0.6688, -0.8633, -0.3568, -0.3568, -0.5205, -0.8262, -0.2156, -0.5634, -0.8262, -1.126e-07, -0.9361, -0.3518, 0.002266, 0.6174, -0.4876, 0.6174, 0.5276, -0.6657, 0.5276, 0.6894, -0.6657, 0.2856, 0.8066, -0.4876, 0.3341, 0.8066, -0.4876, 0.3341, 0.6894, -0.6657, 0.2856, 0.7462, -0.6657, 9.383e-08, 0.8731, -0.4876, 2.318e-08, 0.8731, -0.4876, 2.318e-08, 0.7462, -0.6657, 9.383e-08, 0.6894, -0.6657, -0.2856, 0.8066, -0.4876, -0.3341, 0.8066, -0.4876, -0.3341, 0.6894, -0.6657, -0.2856, 0.5276, -0.6657, -0.5276, 0.6174, -0.4876, -0.6174, 0.6174, -0.4876, -0.6174, 0.5276, -0.6657, -0.5276, 0.2856, -0.6657, -0.6894, 0.3341, -0.4876, -0.8066, 0.3341, -0.4876, -0.8066, 0.2856, -0.6657, -0.6894, -6.883e-15, -0.6657, -0.7462, -5.151e-09, -0.4876, -0.8731, 0.03239, -0.9964, 0.07819, -0.2156, -0.8262, -0.5205, 2.503e-09, -0.8262, -0.5634, -2.643e-09, -0.9964, 0.08464, 0.05985, -0.9964, -0.05985, -0.3984, -0.8262, 0.3984, -0.5205, -0.8262, 0.2156, 0.07819, -0.9964, -0.03239, 0.03239, -0.9964, -0.07819, -0.2156, -0.8262, 0.5205, -0.3984, -0.8262, 0.3984, 0.05985, -0.9964, -0.05985, -2.643e-09, -0.9964, -0.08464, -1.251e-09, -0.8262, 0.5634, -0.2156, -0.8262, 0.5205, 0.03239, -0.9964, -0.07819, 0.3341, -0.4876, 0.8066, 0.2856, -0.6657, 0.6894, 0.5276, -0.6657, 0.5276, 0.6174, -0.4876, 0.6174, 0.05985, -0.9964, 0.05985, -0.3984, -0.8262, -0.3984, -0.2156, -0.8262, -0.5205, 0.03239, -0.9964, 0.07819, 0.07819, -0.9964, 0.03239, -0.5205, -0.8262, -0.2156, -0.3984, -0.8262, -0.3984, 0.05985, -0.9964, 0.05985, 0.08464, -0.9964, 1.189e-08, -0.5634, -0.8262, -1.126e-07, -0.5205, -0.8262, -0.2156, 0.07819, -0.9964, 0.03239, 0.07819, -0.9964, -0.03239, -0.5205, -0.8262, 0.2156, -0.5634, -0.8262, -1.126e-07, 0.08464, -0.9964, 1.189e-08, -0.3872, 0.08127, 0.9184, 5.374e-08, 0.07693, 0.997, 4.843e-09, 0.1438, 0.9896, -0.3956, 0.1375, 0.9081, -0.6752, 0.07747, 0.7336, -0.3872, 0.08127, 0.9184, -0.3956, 0.1375, 0.9081, -0.7265, 0.1393, 0.6729, -0.9049, 0.03981, 0.4238, -0.6752, 0.07747, 0.7336, -0.7265, 0.1393, 0.6729, -0.7539, 0.6569, 0.01038, -1.0, 0.001579, -0.000669, -0.9049, 0.03981, 0.4238, -0.7539, 0.6569, 0.01038, -0.7749, 0.5815, -0.2479, -0.9223, -0.008694, -0.3863, -1.0, 0.001579, -0.000669, -0.7749, 0.5815, -0.2479, -0.6847, 0.5851, -0.4346, -0.6942, -0.007587, -0.7197, -0.9223, -0.008694, -0.3863, -0.6847, 0.5851, -0.4346, -0.7198, 0.07927, -0.6897, -0.3662, 0.002676, -0.9305, -0.6942, -0.007587, -0.7197, -0.7198, 0.07927, -0.6897, -0.3547, 0.01012, -0.9349, 4.834e-09, 0.008761, -1.0, -0.3662, 0.002676, -0.9305, -0.3547, 0.01012, -0.9349, 0.0, 0.01024, -0.9999, -4.512e-10, 0.9729, -0.2312, 0.0, 0.7355, -0.6775, -0.2497, 0.7442, -0.6195, -0.08947, 0.9737, -0.2095, -0.08947, 0.9737, -0.2095, -0.2497, 0.7442, -0.6195, -0.4608, 0.7571, -0.4631, -0.1619, 0.9734, -0.1619, -0.1619, 0.9734, -0.1619, -0.4608, 0.7571, -0.4631, -0.6209, 0.7458, -0.2414, -0.2115, 0.9734, -0.08762, -0.2115, 0.9734, -0.08762, -0.6209, 0.7458, -0.2414, -0.6769, 0.7361, 3.985e-08, -0.2289, 0.9734, 3.415e-08, -0.2289, 0.9734, 3.415e-08, -0.6769, 0.7361, 3.985e-08, -0.6254, 0.7361, 0.259, -0.2115, 0.9734, 0.08762, -0.2115, 0.9734, 0.08762, -0.6254, 0.7361, 0.259, -0.4786, 0.7361, 0.4786, -0.1619, 0.9734, 0.1619, -0.1619, 0.9734, 0.1619, -0.4786, 0.7361, 0.4786, -0.2639, 0.7363, 0.623, -0.08947, 0.9737, 0.2095, -0.08947, 0.9737, 0.2095, -0.2639, 0.7363, 0.623, 0.0, 0.7355, 0.6775, 0.0, 0.9729, 0.2312, -2.643e-09, -0.9964, 0.08464, -7.727e-09, -0.4876, 0.8731, 0.3341, -0.4876, 0.8066, 0.03239, -0.9964, 0.07819, 0.03239, -0.9964, 0.07819, 0.3341, -0.4876, 0.8066, 0.6174, -0.4876, 0.6174, 0.05985, -0.9964, 0.05985, 0.05985, -0.9964, 0.05985, 0.6174, -0.4876, 0.6174, 0.8066, -0.4876, 0.3341, 0.07819, -0.9964, 0.03239, 0.07819, -0.9964, 0.03239, 0.8066, -0.4876, 0.3341, 0.8731, -0.4876, 2.318e-08, 0.08464, -0.9964, 1.189e-08, 0.08464, -0.9964, 1.189e-08, 0.8731, -0.4876, 2.318e-08, 0.8066, -0.4876, -0.3341, 0.07819, -0.9964, -0.03239, 0.07819, -0.9964, -0.03239, 0.8066, -0.4876, -0.3341, 0.6174, -0.4876, -0.6174, 0.05985, -0.9964, -0.05985, 0.05985, -0.9964, -0.05985, 0.6174, -0.4876, -0.6174, 0.3341, -0.4876, -0.8066, 0.03239, -0.9964, -0.07819, 0.03239, -0.9964, -0.07819, 0.3341, -0.4876, -0.8066, -5.151e-09, -0.4876, -0.8731, -2.643e-09, -0.9964, -0.08464, -0.6383, 0.6773, -0.3658, -0.9645, 0.264, -0.004357, -0.9166, 0.2824, -0.283, -0.641, 0.6893, -0.3376, -0.6835, 0.6472, -0.3376, -0.896, 0.2821, 0.3428, -0.9645, 0.264, -0.004357, -0.6383, 0.6773, -0.3658, -0.7265, 0.1393, 0.6729, -0.6906, 0.3095, 0.6537, -0.896, 0.2821, 0.3428, -0.6835, 0.6472, -0.3376, -0.641, 0.6893, -0.3376, -0.9166, 0.2824, -0.283, -0.7106, 0.2996, -0.6366, -0.7198, 0.07927, -0.6897, -7.727e-09, -0.4876, 0.8731, 0.0, -0.6657, 0.7462, 0.2856, -0.6657, 0.6894, 0.3341, -0.4876, 0.8066, -6.883e-15, -0.6657, -0.7462, 0.2856, -0.6657, -0.6894, 0.5276, -0.6657, -0.5276, 0.6894, -0.6657, -0.2856, 0.7462, -0.6657, 9.383e-08, 0.6894, -0.6657, 0.2856, 0.5276, -0.6657, 0.5276, 0.2856, -0.6657, 0.6894, 0.0, -0.6657, 0.7462, -0.7265, 0.1393, 0.6729, -0.6835, 0.6472, -0.3376, -0.7539, 0.6569, 0.01038, -0.7539, 0.6569, 0.01038, -0.6835, 0.6472, -0.3376, -0.6383, 0.6773, -0.3658, -0.7749, 0.5815, -0.2479, -0.7749, 0.5815, -0.2479, -0.6383, 0.6773, -0.3658, -0.641, 0.6893, -0.3376, -0.6847, 0.5851, -0.4346, -0.6847, 0.5851, -0.4346, -0.641, 0.6893, -0.3376, -0.7198, 0.07927, -0.6897, -0.7198, 0.07927, -0.6897, -0.7106, 0.2996, -0.6366, -0.3411, 0.2845, -0.896, -0.3547, 0.01012, -0.9349, -0.3547, 0.01012, -0.9349, -0.3411, 0.2845, -0.896, 5.189e-09, 0.2687, -0.9632, 0.0, 0.01024, -0.9999, 4.843e-09, 0.1438, 0.9896, 1.012e-08, 0.3344, 0.9424, -0.3752, 0.3291, 0.8666, -0.3956, 0.1375, 0.9081, -0.3956, 0.1375, 0.9081, -0.3752, 0.3291, 0.8666, -0.6906, 0.3095, 0.6537, -0.7265, 0.1393, 0.6729, 0.0, -0.348, -0.9375, -0.3544, -0.3507, -0.8669, -0.3662, 0.002676, -0.9305, 4.834e-09, 0.008761, -1.0, -0.3544, -0.3507, -0.8669, -0.6576, -0.3562, -0.6638, -0.6942, -0.007587, -0.7197, -0.3662, 0.002676, -0.9305, -0.6576, -0.3562, -0.6638, -0.8633, -0.3568, -0.3568, -0.9223, -0.008694, -0.3863, -0.6942, -0.007587, -0.7197, -0.8633, -0.3568, -0.3568, -0.9361, -0.3518, 0.002266, -1.0, 0.001579, -0.000669, -0.9223, -0.008694, -0.3863, -0.9361, -0.3518, 0.002266, -0.8643, -0.3401, 0.3707, -0.9049, 0.03981, 0.4238, -1.0, 0.001579, -0.000669, -0.8643, -0.3401, 0.3707, -0.6647, -0.333, 0.6688, -0.6752, 0.07747, 0.7336, -0.9049, 0.03981, 0.4238, -0.6647, -0.333, 0.6688, -0.3641, -0.3405, 0.8669, -0.3872, 0.08127, 0.9184, -0.6752, 0.07747, 0.7336, -0.3641, -0.3405, 0.8669, 5.697e-08, -0.3455, 0.9384, 5.374e-08, 0.07693, 0.997, -0.3872, 0.08127, 0.9184])] * 3)])
me_cylinder_002 = bpy.data.meshes.new('Cylinder.002')
me_cylinder_002.from_pydata([(3.885e-09, -1.087, -1.087), (-0.7686, 1.0, -0.7686), (0.7686, -1.087, -0.7686), (-1.087, 1.0, -7.52e-08), (1.087, -1.087, 1.286e-07), (-0.7686, 1.0, 0.7686), (0.7686, -1.087, 0.7686), (-1.105e-07, 1.0, 1.087), (-9.114e-08, -1.087, 1.087), (0.7686, 1.0, 0.7686), (-0.7686, -1.087, 0.7686), (1.087, 1.0, -1.041e-08), (-1.087, -1.087, -9.713e-10), (0.7686, 1.0, -0.7686), (-0.7686, -1.087, -0.7686), (-1.55e-08, 1.0, -1.087), (-7.352e-09, -2.03, -0.7301), (0.5163, -2.03, -0.5163), (0.7301, -2.03, 1.045e-07), (0.5163, -2.03, 0.5163), (-7.118e-08, -2.03, 0.7301), (-0.5163, -2.03, 0.5163), (-0.7301, -2.03, 1.743e-08), (-0.5163, -2.03, -0.5163), (-4.182e-08, -2.854, -9.68e-08), (-9.998e-09, -6.394e-08, -0.639), (0.4518, 6.141e-09, -0.4518), (0.639, 6.141e-09, 3.444e-08), (0.4518, 7.622e-08, 0.4518), (-6.586e-08, 7.622e-08, 0.639), (-0.4518, 6.141e-09, 0.4518), (-0.639, 6.141e-09, -3.642e-09), (-0.4518, 6.141e-09, -0.4518)], [], [(32, 31, 3, 1), (26, 25, 15, 13), (25, 32, 1, 15), (31, 30, 5, 3), (27, 26, 13, 11), (29, 28, 9, 7), (3, 5, 7, 9, 11, 13, 15, 1), (28, 27, 11, 9), (2, 4, 18, 17), (12, 14, 23, 22), (16, 24, 23), (6, 8, 20, 19), (10, 12, 22, 21), (20, 24, 19), (18, 24, 17), (22, 24, 21), (8, 10, 21, 20), (14, 0, 16, 23), (0, 2, 17, 16), (4, 6, 19, 18), (19, 24, 18), (17, 24, 16), (21, 24, 20), (23, 24, 22), (30, 29, 7, 5), (14, 32, 25, 0), (12, 31, 32, 14), (10, 30, 31, 12), (8, 29, 30, 10), (6, 28, 29, 8), (4, 27, 28, 6), (2, 26, 27, 4), (0, 25, 26, 2)])
me_cylinder_002.polygons.foreach_set('use_smooth', [True] * 33)
_uv = me_cylinder_002.uv_layers.new(name='UVMap')
_uv.uv.foreach_set('vector', [0.125, 0.75, 0.25, 0.75, 0.25, 0.75, 0.125, 0.75, 0.875, 0.75, 1.0, 0.75, 1.0, 0.75, 0.875, 0.75, 0.0, 0.75, 0.125, 0.75, 0.125, 0.75, 0.0, 0.75, 0.25, 0.75, 0.375, 0.75, 0.375, 0.75, 0.25, 0.75, 0.75, 0.75, 0.875, 0.75, 0.875, 0.75, 0.75, 0.75, 0.5, 0.75, 0.625, 0.75, 0.625, 0.75, 0.5, 0.75, 0.25, 0.75, 0.375, 0.75, 0.5, 0.75, 0.625, 0.75, 0.75, 0.75, 0.875, 0.75, 0.0, 0.75, 0.125, 0.75, 0.625, 0.75, 0.75, 0.75, 0.75, 0.75, 0.625, 0.75, 0.875, 0.5, 0.75, 0.5, 0.75, 0.5, 0.875, 0.5, 0.25, 0.5, 0.125, 0.5, 0.125, 0.5, 0.25, 0.5, 0.75, 0.49, 0.75, 0.25, 0.5803, 0.4197, 0.625, 0.5, 0.5, 0.5, 0.5, 0.5, 0.625, 0.5, 0.375, 0.5, 0.25, 0.5, 0.25, 0.5, 0.375, 0.5, 0.75, 0.01, 0.75, 0.25, 0.9197, 0.08029, 0.99, 0.25, 0.75, 0.25, 0.9197, 0.4197, 0.51, 0.25, 0.75, 0.25, 0.5803, 0.08029, 0.5, 0.5, 0.375, 0.5, 0.375, 0.5, 0.5, 0.5, 0.125, 0.5, 0.0, 0.5, 0.0, 0.5, 0.125, 0.5, 1.0, 0.5, 0.875, 0.5, 0.875, 0.5, 1.0, 0.5, 0.75, 0.5, 0.625, 0.5, 0.625, 0.5, 0.75, 0.5, 0.9197, 0.08029, 0.75, 0.25, 0.99, 0.25, 0.9197, 0.4197, 0.75, 0.25, 0.75, 0.49, 0.5803, 0.08029, 0.75, 0.25, 0.75, 0.01, 0.5803, 0.4197, 0.75, 0.25, 0.51, 0.25, 0.375, 0.75, 0.5, 0.75, 0.5, 0.75, 0.375, 0.75, 0.125, 0.5, 0.125, 0.75, 0.0, 0.75, 0.0, 0.5, 0.25, 0.5, 0.25, 0.75, 0.125, 0.75, 0.125, 0.5, 0.375, 0.5, 0.375, 0.75, 0.25, 0.75, 0.25, 0.5, 0.5, 0.5, 0.5, 0.75, 0.375, 0.75, 0.375, 0.5, 0.625, 0.5, 0.625, 0.75, 0.5, 0.75, 0.5, 0.5, 0.75, 0.5, 0.75, 0.75, 0.625, 0.75, 0.625, 0.5, 0.875, 0.5, 0.875, 0.75, 0.75, 0.75, 0.75, 0.5, 1.0, 0.5, 1.0, 0.75, 0.875, 0.75, 0.875, 0.5])
me_cylinder_002.materials.append(mat_material)
me_cylinder_002.use_remesh_preserve_volume = False
me_cylinder_002.use_remesh_preserve_attributes = False
me_cylinder_002.use_mirror_vertex_groups = False
me_cylinder_002.update()
arm_armature_001 = bpy.data.armatures.new('Armature.001')  # bones are not reproduced

# ---- objects
ob_light = bpy.data.objects.new('Light', light_light)
ob_camera = bpy.data.objects.new('Camera', cam_camera)
ob_mortarshell = bpy.data.objects.new('MortarShell', me_cylinder)
ob_armature_001 = bpy.data.objects.new('Armature.001', arm_armature_001)
ob_cylinder_001 = bpy.data.objects.new('Cylinder.001', me_cylinder_001)
ob_mortarshell_001 = bpy.data.objects.new('MortarShell.001', me_cylinder_002)

# ---- transforms, parenting, visibility, modifiers, constraints
ob_light.location = (4.076, 1.005, 5.904)
ob_light.rotation_euler = (0.6503, 0.05522, 1.866)
ob_light.lock_rotations_4d = False
ob_light.empty_display_type = 'ARROWS'
ob_light.color = (0.0, 0.0, 0.0, 0.0)
ob_light.lineart.crease_threshold = 0.0
ob_camera.location = (7.359, -6.926, 4.958)
ob_camera.rotation_euler = (1.109, 0.0, 0.8149)
ob_camera.lock_rotations_4d = False
ob_camera.empty_display_type = 'ARROWS'
ob_camera.color = (0.0, 0.0, 0.0, 0.0)
ob_camera.display_type = 'WIRE'
ob_camera.lineart.crease_threshold = 0.0
ob_mortarshell.location = (0.0, 0.0, 0.0)
ob_mortarshell.lineart.crease_threshold = 0.0
ob_armature_001.location = (0.0, 0.0, 0.0)
ob_armature_001.rotation_euler = (-1.629e-07, 0.0, 0.0)
ob_armature_001.lineart.crease_threshold = 0.0
ob_cylinder_001.parent = ob_armature_001
ob_cylinder_001.location = (0.0, 0.0, 0.0)
ob_cylinder_001.color = (0.8, 0.8, 0.8, 1.0)
ob_cylinder_001.lineart.crease_threshold = 0.0
_vg = ob_cylinder_001.vertex_groups.new(name='Bone')
for _i, _w in zip([1, 2, 3, 4, 5, 6, 7, 8, 9, 10, 11, 12, 13, 14, 15, 16, 17, 18, 19, 20, 21, 22, 24, 25, 26, 27, 28, 29, 30, 31, 32, 33, 34, 35, 36, 37, 39, 40, 41, 42, 43, 44, 45, 46, 47, 48, 49, 50, 51, 52, 53, 54, 57, 58, 59, 60, 61, 63, 64, 65, 66, 67, 68, 69, 70, 71, 72, 73, 74, 76, 77, 78, 79, 80, 81, 82, 83, 84, 85, 86, 87, 88, 89, 90, 91, 92, 93, 94, 95, 96, 97, 98, 99, 100, 101, 102, 104, 105, 106, 107, 108, 109, 110, 111, 112, 113, 114, 115, 116, 117, 118, 119, 120, 121, 123, 124, 125, 126, 127, 128, 129, 130, 131, 132, 133, 134, 135, 136, 137, 138, 139, 140, 141, 143, 144, 146, 147, 148, 149, 150, 152, 153, 154, 155, 156, 157, 158, 159, 160, 161, 162, 163, 164, 165], [3.412e-17, 2.864e-11, 1.736e-15, 6.091e-09, 1.981e-14, 1.617e-05, 1.829e-15, 8.707e-08, 5.795e-10, 2.854e-06, 9.683e-10, 4.52e-05, 7.493e-08, 1.413e-11, 2.738e-11, 2.504e-08, 4.346e-08, 1.142e-08, 1.153e-06, 4.676e-07, 5.379e-11, 6.422e-10, 4.919e-13, 9.539e-15, 5.574e-16, 3.992e-10, 6.312e-11, 4.613e-11, 9.7e-14, 3.874e-11, 3.311e-13, 7.429e-12, 5.548e-06, 1.041e-17, 9.18e-11, 7.33e-17, 2.118e-15, 3.498e-10, 1.379e-06, 2.839e-13, 1.21e-11, 1.683e-13, 3.362e-13, 8.272e-12, 4.575e-08, 7.081e-11, 3.646e-11, 3.81e-09, 4.17e-08, 6.489e-11, 1.252e-11, 9.974e-09, 3.654e-10, 2.423e-10, 2.508e-09, 3.568e-13, 8.073e-10, 8.081e-08, 6.006e-12, 2.689e-07, 5.359e-13, 3.382e-11, 1.628e-08, 0.0007836, 0.0007586, 2.858e-11, 0.0002807, 1.561e-08, 5.186e-11, 3.412e-17, 2.864e-11, 1.736e-15, 6.091e-09, 1.981e-14, 1.617e-05, 1.829e-15, 8.707e-08, 5.795e-10, 2.854e-06, 9.683e-10, 4.52e-05, 7.493e-08, 0.0001271, 1.88e-07, 1.381e-08, 1.413e-11, 2.738e-11, 2.504e-08, 4.346e-08, 1.142e-08, 1.153e-06, 4.676e-07, 5.603e-05, 1.474e-09, 5.379e-11, 6.422e-10, 4.919e-13, 9.539e-15, 5.574e-16, 3.992e-10, 6.728e-09, 1.031e-07, 6.312e-11, 4.613e-11, 9.7e-14, 3.874e-11, 3.311e-13, 7.429e-12, 5.548e-06, 0.0004378, 1.041e-17, 1.85e-10, 9.18e-11, 7.33e-17, 2.118e-15, 3.498e-10, 1.379e-06, 1.348e-05, 1.955e-09, 1.267e-11, 2.839e-13, 1.21e-11, 1.683e-13, 3.362e-13, 8.272e-12, 4.575e-08, 7.081e-11, 3.646e-11, 3.81e-09, 4.17e-08, 6.489e-11, 1.252e-11, 9.974e-09, 5.387e-06, 1.233e-06, 3.654e-10, 2.423e-10, 2.508e-09, 3.568e-13, 8.073e-10, 8.081e-08, 6.006e-12, 1.52e-07, 2.689e-07, 0.0001957, 5.359e-13, 3.382e-11, 1.628e-08, 0.0007836, 0.0007586, 0.006456, 2.858e-11, 0.0002807, 7.651e-08]): _vg.add([_i], _w, 'REPLACE')
_vg = ob_cylinder_001.vertex_groups.new(name='Bone.002')
for _i, _w in zip([0, 1, 2, 3, 4, 5, 6, 7, 8, 9, 10, 11, 12, 13, 14, 15, 16, 17, 18, 19, 20, 21, 22, 23, 24, 25, 26, 27, 28, 29, 30, 31, 32, 33, 34, 35, 36, 37, 38, 39, 40, 41, 42, 43, 44, 45, 46, 47, 48, 49, 50, 51, 52, 53, 54, 55, 56, 57, 58, 59, 60, 61, 62, 63, 64, 65, 66, 67, 68, 69, 70, 71, 72, 73, 74, 75, 76, 77, 78, 79, 80, 81, 82, 83, 84, 85, 86, 87, 88, 89, 90, 91, 92, 93, 94, 95, 96, 97, 98, 99, 100, 101, 102, 103, 104, 105, 106, 107, 108, 109, 110, 111, 112, 113, 114, 115, 116, 117, 118, 119, 120, 121, 122, 123, 124, 125, 126, 127, 128, 129, 130, 131, 132, 133, 134, 135, 136, 137, 138, 139, 140, 141, 142, 143, 144, 145, 146, 147, 148, 149, 150, 151, 152, 153, 154, 155, 156, 157, 158, 159, 160, 161, 162, 163, 164, 165], [1.0, 1.0, 1.0, 1.0, 1.0, 1.0, 1.0, 1.0, 1.0, 1.0, 1.0, 1.0, 1.0, 1.0, 1.0, 1.0, 1.0, 1.0, 1.0, 1.0, 1.0, 1.0, 1.0, 1.0, 1.0, 1.0, 1.0, 1.0, 1.0, 1.0, 1.0, 1.0, 1.0, 1.0, 1.0, 1.0, 1.0, 1.0, 1.0, 1.0, 1.0, 1.0, 1.0, 1.0, 1.0, 1.0, 1.0, 1.0, 1.0, 1.0, 1.0, 1.0, 1.0, 1.0, 1.0, 1.0, 1.0, 1.0, 1.0, 1.0, 1.0, 1.0, 1.0, 1.0, 1.0, 1.0, 1.0, 1.0, 1.0, 1.0, 1.0, 1.0, 1.0, 1.0, 1.0, 1.0, 1.0, 1.0, 1.0, 1.0, 1.0, 1.0, 1.0, 1.0, 1.0, 1.0, 1.0, 1.0, 1.0, 1.0, 1.0, 1.0, 1.0, 1.0, 1.0, 1.0, 1.0, 1.0, 1.0, 1.0, 1.0, 1.0, 1.0, 1.0, 1.0, 1.0, 1.0, 1.0, 1.0, 1.0, 1.0, 1.0, 1.0, 1.0, 1.0, 1.0, 1.0, 1.0, 1.0, 1.0, 1.0, 1.0, 1.0, 1.0, 1.0, 1.0, 1.0, 1.0, 1.0, 1.0, 1.0, 1.0, 1.0, 1.0, 1.0, 1.0, 1.0, 1.0, 1.0, 1.0, 1.0, 1.0, 1.0, 1.0, 1.0, 1.0, 1.0, 1.0, 1.0, 1.0, 1.0, 1.0, 1.0, 1.0, 1.0, 1.0, 0.9993, 1.0, 1.0, 1.0, 1.0, 1.0, 1.0, 1.0, 1.0, 1.0]): _vg.add([_i], _w, 'REPLACE')
_m = ob_cylinder_001.modifiers.new('Armature.001', 'ARMATURE')
_m.object = ob_armature_001
ob_mortarshell_001.location = (0.0, 0.0, 0.0)
ob_mortarshell_001.lineart.crease_threshold = 0.0

# ---- collection membership
col_collection.objects.link(ob_light)
col_collection.objects.link(ob_camera)
col_collection.objects.link(ob_mortarshell)
col_collection.objects.link(ob_armature_001)
col_collection.objects.link(ob_cylinder_001)
col_collection.objects.link(ob_mortarshell_001)

# ---- scene / render settings (as saved in the file)
scene.camera = ob_camera
scene.frame_start = 1; scene.frame_end = 250; scene.frame_set(0)
scene.render.engine = 'BLENDER_EEVEE_NEXT'
scene.cycles.use_denoising = False
scene.cycles.samples = 128
scene.cycles.sampling_pattern = 'TABULATED_SOBOL'
scene.cycles.use_adaptive_sampling = False
scene.cycles.use_light_tree = False
scene.view_settings.view_transform = 'Filmic'
bpy.context.view_layer.update()
